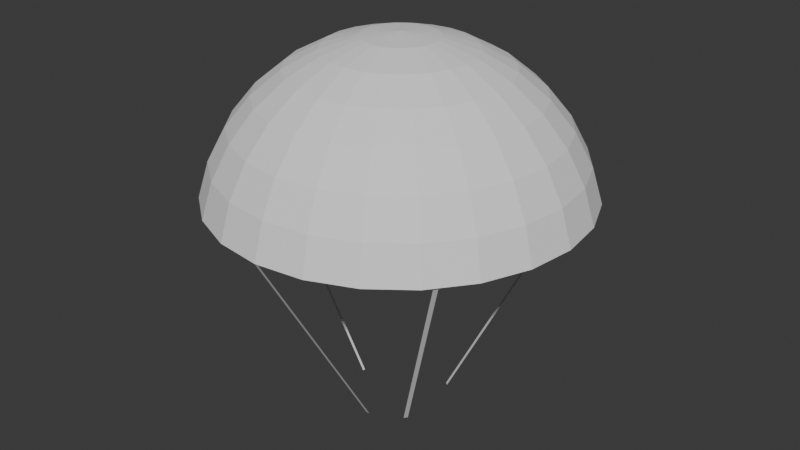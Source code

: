 # Source: paradrop.blend  (saved by Blender 5.0.118; exported with 4.5.12 LTS)
import bpy
from mathutils import Matrix  # noqa: F401  (used for matrix-valued properties, if any)

bpy.ops.wm.read_factory_settings(use_empty=True)
scene = bpy.context.scene
scene.name = 'Scene'

# ---- world
world_world = bpy.data.worlds.new('World'); scene.world = world_world
world_world.use_nodes = True; world_world.node_tree.nodes.clear()
_N = world_world.node_tree.nodes; _L = world_world.node_tree.links
n0 = _N.new('ShaderNodeOutputWorld'); n0.name = 'World Output'; n0.location = (200, 100)
n1 = _N.new('ShaderNodeBackground'); n1.name = 'Background'; n1.location = (-200, 100)
n1.inputs[0].default_value = (0.05088, 0.05088, 0.05088, 1.0)
_L.new(n1.outputs[0], n0.inputs[0])
n0.is_active_output = True
world_world.color = (0.05088, 0.05088, 0.05088)
world_world.sun_shadow_jitter_overblur = 0.0

# ---- meshes
me_sphere = bpy.data.meshes.new('Sphere')
me_sphere.from_pydata([(-0.8337, -0.1895, 5.273), (-0.8337, 1.994, 4.106), (-0.8337, 2.237, 3.652), (-0.7011, 0.3054, 5.222), (-0.5736, 0.7813, 5.073), (-0.4561, 1.22, 4.83), (-0.3531, 1.604, 4.504), (-0.2686, 1.92, 4.106), (-0.2057, 2.154, 3.652), (-0.1671, 2.299, 3.159), (-0.5776, 0.2542, 5.222), (-0.3312, 0.6809, 5.073), (-0.1042, 1.074, 4.83), (0.09481, 1.419, 4.504), (0.2581, 1.702, 4.106), (0.3795, 1.912, 3.652), (0.4542, 2.041, 3.159), (-0.4714, 0.1728, 5.222), (-0.1231, 0.5211, 5.073), (0.198, 0.8422, 4.83), (0.4794, 1.124, 4.504), (0.7104, 1.355, 4.106), (0.882, 1.526, 3.652), (0.9877, 1.632, 3.159), (-0.39, 0.06665, 5.222), (0.03666, 0.313, 5.073), (0.4299, 0.54, 4.83), (0.7746, 0.739, 4.504), (1.057, 0.9023, 4.106), (1.268, 1.024, 3.652), (1.397, 1.098, 3.159), (-0.3388, -0.05693, 5.222), (0.1371, 0.07059, 5.073), (0.5757, 0.1881, 4.83), (0.9601, 0.2911, 4.504), (1.276, 0.3757, 4.106), (1.51, 0.4385, 3.652), (1.654, 0.4771, 3.159), (-0.3214, -0.1895, 5.222), (0.1713, -0.1895, 5.073), (0.6254, -0.1895, 4.83), (1.023, -0.1895, 4.504), (1.35, -0.1895, 4.106), (1.593, -0.1895, 3.652), (1.742, -0.1895, 3.159), (-0.3388, -0.3222, 5.222), (0.1371, -0.4497, 5.073), (0.5757, -0.5672, 4.83), (0.9601, -0.6702, 4.504), (1.276, -0.7547, 4.106), (1.51, -0.8176, 3.652), (1.654, -0.8562, 3.159), (-0.39, -0.4457, 5.222), (0.03666, -0.6921, 5.073), (0.4299, -0.9191, 4.83), (0.7746, -1.118, 4.504), (1.057, -1.281, 4.106), (1.268, -1.403, 3.652), (1.397, -1.477, 3.159), (-0.4714, -0.5518, 5.222), (-0.1231, -0.9002, 5.073), (0.198, -1.221, 4.83), (0.4794, -1.503, 4.504), (0.7104, -1.734, 4.106), (0.882, -1.905, 3.652), (0.9877, -2.011, 3.159), (-0.5776, -0.6333, 5.222), (-0.3312, -1.06, 5.073), (-0.1042, -1.453, 4.83), (0.09481, -1.798, 4.504), (0.2581, -2.081, 4.106), (0.3795, -2.291, 3.652), (0.4542, -2.42, 3.159), (-0.7011, -0.6845, 5.222), (-0.5736, -1.16, 5.073), (-0.4561, -1.599, 4.83), (-0.3531, -1.983, 4.504), (-0.2686, -2.299, 4.106), (-0.2057, -2.533, 3.652), (-0.1671, -2.678, 3.159), (-0.8337, -0.7019, 5.222), (-0.8337, -1.195, 5.073), (-0.8337, -1.649, 4.83), (-0.8337, -2.047, 4.504), (-0.8337, -2.373, 4.106), (-0.8337, -2.616, 3.652), (-0.8337, -2.765, 3.159), (-0.9664, -0.6845, 5.222), (-1.094, -1.16, 5.073), (-1.211, -1.599, 4.83), (-1.314, -1.983, 4.504), (-1.399, -2.299, 4.106), (-1.462, -2.533, 3.652), (-1.5, -2.678, 3.159), (-1.09, -0.6333, 5.222), (-1.336, -1.06, 5.073), (-1.563, -1.453, 4.83), (-1.762, -1.798, 4.504), (-1.926, -2.081, 4.106), (-2.047, -2.291, 3.652), (-2.122, -2.42, 3.159), (-1.196, -0.5518, 5.222), (-1.544, -0.9002, 5.073), (-1.866, -1.221, 4.83), (-2.147, -1.503, 4.504), (-2.378, -1.734, 4.106), (-2.55, -1.905, 3.652), (-2.655, -2.011, 3.159), (-1.277, -0.4457, 5.222), (-1.704, -0.6921, 5.073), (-2.097, -0.9191, 4.83), (-2.442, -1.118, 4.504), (-2.725, -1.281, 4.106), (-2.935, -1.403, 3.652), (-3.065, -1.477, 3.159), (-1.329, -0.3222, 5.222), (-1.805, -0.4497, 5.073), (-2.243, -0.5672, 4.83), (-2.628, -0.6702, 4.504), (-2.943, -0.7547, 4.106), (-3.178, -0.8176, 3.652), (-3.322, -0.8562, 3.159), (-1.346, -0.1895, 5.222), (-1.839, -0.1895, 5.073), (-2.293, -0.1895, 4.83), (-2.691, -0.1895, 4.504), (-3.017, -0.1895, 4.106), (-3.26, -0.1895, 3.652), (-3.41, -0.1895, 3.159), (-1.329, -0.05693, 5.222), (-1.805, 0.07059, 5.073), (-2.243, 0.1881, 4.83), (-2.628, 0.2911, 4.504), (-2.943, 0.3757, 4.106), (-3.178, 0.4385, 3.652), (-3.322, 0.4771, 3.159), (-1.277, 0.06665, 5.222), (-1.704, 0.313, 5.073), (-2.097, 0.54, 4.83), (-2.442, 0.739, 4.504), (-2.725, 0.9023, 4.106), (-2.935, 1.024, 3.652), (-3.065, 1.098, 3.159), (-1.196, 0.1728, 5.222), (-1.544, 0.5211, 5.073), (-1.866, 0.8422, 4.83), (-2.147, 1.124, 4.504), (-2.378, 1.355, 4.106), (-2.55, 1.526, 3.652), (-2.655, 1.632, 3.159), (-1.09, 0.2542, 5.222), (-1.336, 0.6809, 5.073), (-1.563, 1.074, 4.83), (-1.762, 1.419, 4.504), (-1.926, 1.702, 4.106), (-2.047, 1.912, 3.652), (-2.122, 2.041, 3.159), (-0.9664, 0.3054, 5.222), (-1.094, 0.7813, 5.073), (-1.211, 1.22, 4.83), (-1.314, 1.604, 4.504), (-1.399, 1.92, 4.106), (-1.462, 2.154, 3.652), (-1.5, 2.299, 3.159), (-0.8337, 0.3228, 5.222), (-0.8337, 0.8155, 5.073), (-0.8337, 1.27, 4.83), (-0.8337, 1.668, 4.504), (-0.8337, 2.386, 3.159), (-0.8601, -0.8851, 0.01154), (-0.8033, -0.8851, 0.01154), (-0.8601, -2.761, 3.17), (-0.8033, -2.761, 3.17), (-1.538, -0.1456, 0.0298), (-1.538, -0.1836, 0.0298), (-3.414, -0.1456, 3.189), (-3.414, -0.1836, 3.189), (-0.3947, 0.3312, 0.01154), (-0.4377, 0.3678, 0.01154), (0.8204, 1.76, 3.17), (0.7774, 1.797, 3.17), (-0.364, -0.6793, 0.0298), (-0.3258, -0.6344, 0.0298), (1.065, -1.894, 3.189), (1.103, -1.849, 3.189)], [], [(165, 164, 3, 4), (166, 165, 4, 5), (167, 166, 5, 6), (1, 167, 6, 7), (2, 1, 7, 8), (168, 2, 8, 9), (164, 0, 3), (3, 0, 10), (4, 3, 10, 11), (5, 4, 11, 12), (6, 5, 12, 13), (7, 6, 13, 14), (8, 7, 14, 15), (9, 8, 15, 16), (14, 13, 20, 21), (15, 14, 21, 22), (16, 15, 22, 23), (10, 0, 17), (11, 10, 17, 18), (12, 11, 18, 19), (13, 12, 19, 20), (17, 0, 24), (18, 17, 24, 25), (19, 18, 25, 26), (20, 19, 26, 27), (21, 20, 27, 28), (22, 21, 28, 29), (23, 22, 29, 30), (28, 27, 34, 35), (29, 28, 35, 36), (30, 29, 36, 37), (24, 0, 31), (25, 24, 31, 32), (26, 25, 32, 33), (27, 26, 33, 34), (32, 31, 38, 39), (33, 32, 39, 40), (34, 33, 40, 41), (35, 34, 41, 42), (36, 35, 42, 43), (37, 36, 43, 44), (31, 0, 38), (43, 42, 49, 50), (44, 43, 50, 51), (38, 0, 45), (39, 38, 45, 46), (40, 39, 46, 47), (41, 40, 47, 48), (42, 41, 48, 49), (47, 46, 53, 54), (48, 47, 54, 55), (49, 48, 55, 56), (50, 49, 56, 57), (51, 50, 57, 58), (45, 0, 52), (46, 45, 52, 53), (58, 57, 64, 65), (52, 0, 59), (53, 52, 59, 60), (54, 53, 60, 61), (55, 54, 61, 62), (56, 55, 62, 63), (57, 56, 63, 64), (61, 60, 67, 68), (62, 61, 68, 69), (63, 62, 69, 70), (64, 63, 70, 71), (65, 64, 71, 72), (59, 0, 66), (60, 59, 66, 67), (72, 71, 78, 79), (66, 0, 73), (67, 66, 73, 74), (68, 67, 74, 75), (69, 68, 75, 76), (70, 69, 76, 77), (71, 70, 77, 78), (76, 75, 82, 83), (77, 76, 83, 84), (78, 77, 84, 85), (79, 78, 85, 86), (73, 0, 80), (74, 73, 80, 81), (75, 74, 81, 82), (80, 0, 87), (81, 80, 87, 88), (82, 81, 88, 89), (83, 82, 89, 90), (84, 83, 90, 91), (85, 84, 91, 92), (86, 85, 92, 93), (90, 89, 96, 97), (91, 90, 97, 98), (92, 91, 98, 99), (93, 92, 99, 100), (87, 0, 94), (88, 87, 94, 95), (89, 88, 95, 96), (94, 0, 101), (95, 94, 101, 102), (96, 95, 102, 103), (97, 96, 103, 104), (98, 97, 104, 105), (99, 98, 105, 106), (100, 99, 106, 107), (105, 104, 111, 112), (106, 105, 112, 113), (107, 106, 113, 114), (101, 0, 108), (102, 101, 108, 109), (103, 102, 109, 110), (104, 103, 110, 111), (109, 108, 115, 116), (110, 109, 116, 117), (111, 110, 117, 118), (112, 111, 118, 119), (113, 112, 119, 120), (114, 113, 120, 121), (108, 0, 115), (120, 119, 126, 127), (121, 120, 127, 128), (115, 0, 122), (116, 115, 122, 123), (117, 116, 123, 124), (118, 117, 124, 125), (119, 118, 125, 126), (123, 122, 129, 130), (124, 123, 130, 131), (125, 124, 131, 132), (126, 125, 132, 133), (127, 126, 133, 134), (128, 127, 134, 135), (122, 0, 129), (134, 133, 140, 141), (135, 134, 141, 142), (129, 0, 136), (130, 129, 136, 137), (131, 130, 137, 138), (132, 131, 138, 139), (133, 132, 139, 140), (138, 137, 144, 145), (139, 138, 145, 146), (140, 139, 146, 147), (141, 140, 147, 148), (142, 141, 148, 149), (136, 0, 143), (137, 136, 143, 144), (149, 148, 155, 156), (143, 0, 150), (144, 143, 150, 151), (145, 144, 151, 152), (146, 145, 152, 153), (147, 146, 153, 154), (148, 147, 154, 155), (152, 151, 158, 159), (153, 152, 159, 160), (154, 153, 160, 161), (155, 154, 161, 162), (156, 155, 162, 163), (150, 0, 157), (151, 150, 157, 158), (163, 162, 2, 168), (157, 0, 164), (158, 157, 164, 165), (159, 158, 165, 166), (160, 159, 166, 167), (161, 160, 167, 1), (162, 161, 1, 2), (169, 170, 172, 171), (173, 174, 176, 175), (177, 178, 180, 179), (181, 182, 184, 183)])
_uv = me_sphere.uv_layers.new(name='UVMap')
_uv.uv.foreach_set('vector', [0.75, 0.875, 0.75, 0.9375, 0.7083, 0.9375, 0.7083, 0.875, 0.75, 0.8125, 0.75, 0.875, 0.7083, 0.875, 0.7083, 0.8125, 0.75, 0.75, 0.75, 0.8125, 0.7083, 0.8125, 0.7083, 0.75, 0.75, 0.6875, 0.75, 0.75, 0.7083, 0.75, 0.7083, 0.6875, 0.75, 0.625, 0.75, 0.6875, 0.7083, 0.6875, 0.7083, 0.625, 0.75, 0.5625, 0.75, 0.625, 0.7083, 0.625, 0.7083, 0.5625, 0.75, 0.9375, 0.7292, 1.0, 0.7083, 0.9375, 0.7083, 0.9375, 0.6875, 1.0, 0.6667, 0.9375, 0.7083, 0.875, 0.7083, 0.9375, 0.6667, 0.9375, 0.6667, 0.875, 0.7083, 0.8125, 0.7083, 0.875, 0.6667, 0.875, 0.6667, 0.8125, 0.7083, 0.75, 0.7083, 0.8125, 0.6667, 0.8125, 0.6667, 0.75, 0.7083, 0.6875, 0.7083, 0.75, 0.6667, 0.75, 0.6667, 0.6875, 0.7083, 0.625, 0.7083, 0.6875, 0.6667, 0.6875, 0.6667, 0.625, 0.7083, 0.5625, 0.7083, 0.625, 0.6667, 0.625, 0.6667, 0.5625, 0.6667, 0.6875, 0.6667, 0.75, 0.625, 0.75, 0.625, 0.6875, 0.6667, 0.625, 0.6667, 0.6875, 0.625, 0.6875, 0.625, 0.625, 0.6667, 0.5625, 0.6667, 0.625, 0.625, 0.625, 0.625, 0.5625, 0.6667, 0.9375, 0.6458, 1.0, 0.625, 0.9375, 0.6667, 0.875, 0.6667, 0.9375, 0.625, 0.9375, 0.625, 0.875, 0.6667, 0.8125, 0.6667, 0.875, 0.625, 0.875, 0.625, 0.8125, 0.6667, 0.75, 0.6667, 0.8125, 0.625, 0.8125, 0.625, 0.75, 0.625, 0.9375, 0.6042, 1.0, 0.5833, 0.9375, 0.625, 0.875, 0.625, 0.9375, 0.5833, 0.9375, 0.5833, 0.875, 0.625, 0.8125, 0.625, 0.875, 0.5833, 0.875, 0.5833, 0.8125, 0.625, 0.75, 0.625, 0.8125, 0.5833, 0.8125, 0.5833, 0.75, 0.625, 0.6875, 0.625, 0.75, 0.5833, 0.75, 0.5833, 0.6875, 0.625, 0.625, 0.625, 0.6875, 0.5833, 0.6875, 0.5833, 0.625, 0.625, 0.5625, 0.625, 0.625, 0.5833, 0.625, 0.5833, 0.5625, 0.5833, 0.6875, 0.5833, 0.75, 0.5417, 0.75, 0.5417, 0.6875, 0.5833, 0.625, 0.5833, 0.6875, 0.5417, 0.6875, 0.5417, 0.625, 0.5833, 0.5625, 0.5833, 0.625, 0.5417, 0.625, 0.5417, 0.5625, 0.5833, 0.9375, 0.5625, 1.0, 0.5417, 0.9375, 0.5833, 0.875, 0.5833, 0.9375, 0.5417, 0.9375, 0.5417, 0.875, 0.5833, 0.8125, 0.5833, 0.875, 0.5417, 0.875, 0.5417, 0.8125, 0.5833, 0.75, 0.5833, 0.8125, 0.5417, 0.8125, 0.5417, 0.75, 0.5417, 0.875, 0.5417, 0.9375, 0.5, 0.9375, 0.5, 0.875, 0.5417, 0.8125, 0.5417, 0.875, 0.5, 0.875, 0.5, 0.8125, 0.5417, 0.75, 0.5417, 0.8125, 0.5, 0.8125, 0.5, 0.75, 0.5417, 0.6875, 0.5417, 0.75, 0.5, 0.75, 0.5, 0.6875, 0.5417, 0.625, 0.5417, 0.6875, 0.5, 0.6875, 0.5, 0.625, 0.5417, 0.5625, 0.5417, 0.625, 0.5, 0.625, 0.5, 0.5625, 0.5417, 0.9375, 0.5208, 1.0, 0.5, 0.9375, 0.5, 0.625, 0.5, 0.6875, 0.4583, 0.6875, 0.4583, 0.625, 0.5, 0.5625, 0.5, 0.625, 0.4583, 0.625, 0.4583, 0.5625, 0.5, 0.9375, 0.4792, 1.0, 0.4583, 0.9375, 0.5, 0.875, 0.5, 0.9375, 0.4583, 0.9375, 0.4583, 0.875, 0.5, 0.8125, 0.5, 0.875, 0.4583, 0.875, 0.4583, 0.8125, 0.5, 0.75, 0.5, 0.8125, 0.4583, 0.8125, 0.4583, 0.75, 0.5, 0.6875, 0.5, 0.75, 0.4583, 0.75, 0.4583, 0.6875, 0.4583, 0.8125, 0.4583, 0.875, 0.4167, 0.875, 0.4167, 0.8125, 0.4583, 0.75, 0.4583, 0.8125, 0.4167, 0.8125, 0.4167, 0.75, 0.4583, 0.6875, 0.4583, 0.75, 0.4167, 0.75, 0.4167, 0.6875, 0.4583, 0.625, 0.4583, 0.6875, 0.4167, 0.6875, 0.4167, 0.625, 0.4583, 0.5625, 0.4583, 0.625, 0.4167, 0.625, 0.4167, 0.5625, 0.4583, 0.9375, 0.4375, 1.0, 0.4167, 0.9375, 0.4583, 0.875, 0.4583, 0.9375, 0.4167, 0.9375, 0.4167, 0.875, 0.4167, 0.5625, 0.4167, 0.625, 0.375, 0.625, 0.375, 0.5625, 0.4167, 0.9375, 0.3958, 1.0, 0.375, 0.9375, 0.4167, 0.875, 0.4167, 0.9375, 0.375, 0.9375, 0.375, 0.875, 0.4167, 0.8125, 0.4167, 0.875, 0.375, 0.875, 0.375, 0.8125, 0.4167, 0.75, 0.4167, 0.8125, 0.375, 0.8125, 0.375, 0.75, 0.4167, 0.6875, 0.4167, 0.75, 0.375, 0.75, 0.375, 0.6875, 0.4167, 0.625, 0.4167, 0.6875, 0.375, 0.6875, 0.375, 0.625, 0.375, 0.8125, 0.375, 0.875, 0.3333, 0.875, 0.3333, 0.8125, 0.375, 0.75, 0.375, 0.8125, 0.3333, 0.8125, 0.3333, 0.75, 0.375, 0.6875, 0.375, 0.75, 0.3333, 0.75, 0.3333, 0.6875, 0.375, 0.625, 0.375, 0.6875, 0.3333, 0.6875, 0.3333, 0.625, 0.375, 0.5625, 0.375, 0.625, 0.3333, 0.625, 0.3333, 0.5625, 0.375, 0.9375, 0.3542, 1.0, 0.3333, 0.9375, 0.375, 0.875, 0.375, 0.9375, 0.3333, 0.9375, 0.3333, 0.875, 0.3333, 0.5625, 0.3333, 0.625, 0.2917, 0.625, 0.2917, 0.5625, 0.3333, 0.9375, 0.3125, 1.0, 0.2917, 0.9375, 0.3333, 0.875, 0.3333, 0.9375, 0.2917, 0.9375, 0.2917, 0.875, 0.3333, 0.8125, 0.3333, 0.875, 0.2917, 0.875, 0.2917, 0.8125, 0.3333, 0.75, 0.3333, 0.8125, 0.2917, 0.8125, 0.2917, 0.75, 0.3333, 0.6875, 0.3333, 0.75, 0.2917, 0.75, 0.2917, 0.6875, 0.3333, 0.625, 0.3333, 0.6875, 0.2917, 0.6875, 0.2917, 0.625, 0.2917, 0.75, 0.2917, 0.8125, 0.25, 0.8125, 0.25, 0.75, 0.2917, 0.6875, 0.2917, 0.75, 0.25, 0.75, 0.25, 0.6875, 0.2917, 0.625, 0.2917, 0.6875, 0.25, 0.6875, 0.25, 0.625, 0.2917, 0.5625, 0.2917, 0.625, 0.25, 0.625, 0.25, 0.5625, 0.2917, 0.9375, 0.2708, 1.0, 0.25, 0.9375, 0.2917, 0.875, 0.2917, 0.9375, 0.25, 0.9375, 0.25, 0.875, 0.2917, 0.8125, 0.2917, 0.875, 0.25, 0.875, 0.25, 0.8125, 0.25, 0.9375, 0.2292, 1.0, 0.2083, 0.9375, 0.25, 0.875, 0.25, 0.9375, 0.2083, 0.9375, 0.2083, 0.875, 0.25, 0.8125, 0.25, 0.875, 0.2083, 0.875, 0.2083, 0.8125, 0.25, 0.75, 0.25, 0.8125, 0.2083, 0.8125, 0.2083, 0.75, 0.25, 0.6875, 0.25, 0.75, 0.2083, 0.75, 0.2083, 0.6875, 0.25, 0.625, 0.25, 0.6875, 0.2083, 0.6875, 0.2083, 0.625, 0.25, 0.5625, 0.25, 0.625, 0.2083, 0.625, 0.2083, 0.5625, 0.2083, 0.75, 0.2083, 0.8125, 0.1667, 0.8125, 0.1667, 0.75, 0.2083, 0.6875, 0.2083, 0.75, 0.1667, 0.75, 0.1667, 0.6875, 0.2083, 0.625, 0.2083, 0.6875, 0.1667, 0.6875, 0.1667, 0.625, 0.2083, 0.5625, 0.2083, 0.625, 0.1667, 0.625, 0.1667, 0.5625, 0.2083, 0.9375, 0.1875, 1.0, 0.1667, 0.9375, 0.2083, 0.875, 0.2083, 0.9375, 0.1667, 0.9375, 0.1667, 0.875, 0.2083, 0.8125, 0.2083, 0.875, 0.1667, 0.875, 0.1667, 0.8125, 0.1667, 0.9375, 0.1458, 1.0, 0.125, 0.9375, 0.1667, 0.875, 0.1667, 0.9375, 0.125, 0.9375, 0.125, 0.875, 0.1667, 0.8125, 0.1667, 0.875, 0.125, 0.875, 0.125, 0.8125, 0.1667, 0.75, 0.1667, 0.8125, 0.125, 0.8125, 0.125, 0.75, 0.1667, 0.6875, 0.1667, 0.75, 0.125, 0.75, 0.125, 0.6875, 0.1667, 0.625, 0.1667, 0.6875, 0.125, 0.6875, 0.125, 0.625, 0.1667, 0.5625, 0.1667, 0.625, 0.125, 0.625, 0.125, 0.5625, 0.125, 0.6875, 0.125, 0.75, 0.08333, 0.75, 0.08333, 0.6875, 0.125, 0.625, 0.125, 0.6875, 0.08333, 0.6875, 0.08333, 0.625, 0.125, 0.5625, 0.125, 0.625, 0.08333, 0.625, 0.08333, 0.5625, 0.125, 0.9375, 0.1042, 1.0, 0.08333, 0.9375, 0.125, 0.875, 0.125, 0.9375, 0.08333, 0.9375, 0.08333, 0.875, 0.125, 0.8125, 0.125, 0.875, 0.08333, 0.875, 0.08333, 0.8125, 0.125, 0.75, 0.125, 0.8125, 0.08333, 0.8125, 0.08333, 0.75, 0.08333, 0.875, 0.08333, 0.9375, 0.04167, 0.9375, 0.04167, 0.875, 0.08333, 0.8125, 0.08333, 0.875, 0.04167, 0.875, 0.04167, 0.8125, 0.08333, 0.75, 0.08333, 0.8125, 0.04167, 0.8125, 0.04167, 0.75, 0.08333, 0.6875, 0.08333, 0.75, 0.04167, 0.75, 0.04167, 0.6875, 0.08333, 0.625, 0.08333, 0.6875, 0.04167, 0.6875, 0.04167, 0.625, 0.08333, 0.5625, 0.08333, 0.625, 0.04167, 0.625, 0.04167, 0.5625, 0.08333, 0.9375, 0.0625, 1.0, 0.04167, 0.9375, 0.04167, 0.625, 0.04167, 0.6875, 0.0, 0.6875, 0.0, 0.625, 0.04167, 0.5625, 0.04167, 0.625, 0.0, 0.625, 2.98e-08, 0.5625, 0.04167, 0.9375, 0.02083, 1.0, 0.0, 0.9375, 0.04167, 0.875, 0.04167, 0.9375, 0.0, 0.9375, 0.0, 0.875, 0.04167, 0.8125, 0.04167, 0.875, 0.0, 0.875, 0.0, 0.8125, 0.04167, 0.75, 0.04167, 0.8125, 0.0, 0.8125, 2.98e-08, 0.75, 0.04167, 0.6875, 0.04167, 0.75, 2.98e-08, 0.75, 0.0, 0.6875, 1.0, 0.875, 1.0, 0.9375, 0.9583, 0.9375, 0.9583, 0.875, 1.0, 0.8125, 1.0, 0.875, 0.9583, 0.875, 0.9583, 0.8125, 1.0, 0.75, 1.0, 0.8125, 0.9583, 0.8125, 0.9583, 0.75, 1.0, 0.6875, 1.0, 0.75, 0.9583, 0.75, 0.9583, 0.6875, 1.0, 0.625, 1.0, 0.6875, 0.9583, 0.6875, 0.9583, 0.625, 1.0, 0.5625, 1.0, 0.625, 0.9583, 0.625, 0.9583, 0.5625, 1.0, 0.9375, 0.9792, 1.0, 0.9583, 0.9375, 0.9583, 0.625, 0.9583, 0.6875, 0.9167, 0.6875, 0.9167, 0.625, 0.9583, 0.5625, 0.9583, 0.625, 0.9167, 0.625, 0.9167, 0.5625, 0.9583, 0.9375, 0.9375, 1.0, 0.9167, 0.9375, 0.9583, 0.875, 0.9583, 0.9375, 0.9167, 0.9375, 0.9167, 0.875, 0.9583, 0.8125, 0.9583, 0.875, 0.9167, 0.875, 0.9167, 0.8125, 0.9583, 0.75, 0.9583, 0.8125, 0.9167, 0.8125, 0.9167, 0.75, 0.9583, 0.6875, 0.9583, 0.75, 0.9167, 0.75, 0.9167, 0.6875, 0.9167, 0.8125, 0.9167, 0.875, 0.875, 0.875, 0.875, 0.8125, 0.9167, 0.75, 0.9167, 0.8125, 0.875, 0.8125, 0.875, 0.75, 0.9167, 0.6875, 0.9167, 0.75, 0.875, 0.75, 0.875, 0.6875, 0.9167, 0.625, 0.9167, 0.6875, 0.875, 0.6875, 0.875, 0.625, 0.9167, 0.5625, 0.9167, 0.625, 0.875, 0.625, 0.875, 0.5625, 0.9167, 0.9375, 0.8958, 1.0, 0.875, 0.9375, 0.9167, 0.875, 0.9167, 0.9375, 0.875, 0.9375, 0.875, 0.875, 0.875, 0.5625, 0.875, 0.625, 0.8333, 0.625, 0.8333, 0.5625, 0.875, 0.9375, 0.8542, 1.0, 0.8333, 0.9375, 0.875, 0.875, 0.875, 0.9375, 0.8333, 0.9375, 0.8333, 0.875, 0.875, 0.8125, 0.875, 0.875, 0.8333, 0.875, 0.8333, 0.8125, 0.875, 0.75, 0.875, 0.8125, 0.8333, 0.8125, 0.8333, 0.75, 0.875, 0.6875, 0.875, 0.75, 0.8333, 0.75, 0.8333, 0.6875, 0.875, 0.625, 0.875, 0.6875, 0.8333, 0.6875, 0.8333, 0.625, 0.8333, 0.8125, 0.8333, 0.875, 0.7917, 0.875, 0.7917, 0.8125, 0.8333, 0.75, 0.8333, 0.8125, 0.7917, 0.8125, 0.7917, 0.75, 0.8333, 0.6875, 0.8333, 0.75, 0.7917, 0.75, 0.7917, 0.6875, 0.8333, 0.625, 0.8333, 0.6875, 0.7917, 0.6875, 0.7917, 0.625, 0.8333, 0.5625, 0.8333, 0.625, 0.7917, 0.625, 0.7917, 0.5625, 0.8333, 0.9375, 0.8125, 1.0, 0.7917, 0.9375, 0.8333, 0.875, 0.8333, 0.9375, 0.7917, 0.9375, 0.7917, 0.875, 0.7917, 0.5625, 0.7917, 0.625, 0.75, 0.625, 0.75, 0.5625, 0.7917, 0.9375, 0.7708, 1.0, 0.75, 0.9375, 0.7917, 0.875, 0.7917, 0.9375, 0.75, 0.9375, 0.75, 0.875, 0.7917, 0.8125, 0.7917, 0.875, 0.75, 0.875, 0.75, 0.8125, 0.7917, 0.75, 0.7917, 0.8125, 0.75, 0.8125, 0.75, 0.75, 0.7917, 0.6875, 0.7917, 0.75, 0.75, 0.75, 0.75, 0.6875, 0.7917, 0.625, 0.7917, 0.6875, 0.75, 0.6875, 0.75, 0.625, 0.0, -0.0889, 1.0, -0.0889, 1.0, 0.9111, 0.0, 0.9111, 0.0, -0.0889, 1.0, -0.0889, 1.0, 0.9111, 0.0, 0.9111, 0.0, -0.0889, 1.0, -0.0889, 1.0, 0.9111, 0.0, 0.9111, 0.0, -0.0889, 1.0, -0.0889, 1.0, 0.9111, 0.0, 0.9111])
me_sphere.update()

# ---- objects
ob_paradrop = bpy.data.objects.new('paradrop', me_sphere)

# ---- transforms, parenting, visibility, modifiers, constraints
ob_paradrop.location = (0.0, 0.0, 0.0)

# ---- collection membership
scene.collection.objects.link(ob_paradrop)

# ---- scene / render settings (as saved in the file)
scene.frame_start = 1; scene.frame_end = 250; scene.frame_set(1)
scene.render.engine = 'BLENDER_EEVEE_NEXT'
scene.render.bake_bias = 0.0
scene.render.bake_samples = 0
scene.cycles.sampling_pattern = 'TABULATED_SOBOL'
scene.eevee.use_volume_custom_range = False
bpy.context.view_layer.update()

# ---- added for rendering (the .blend has no active camera and no usable light): camera, sun
cam_auto = bpy.data.cameras.new('AutoCamera')
cam_auto.lens = 50.0
cam_auto.sensor_width = 36.0
cam_auto.clip_end = 1000.0
ob_auto_camera = bpy.data.objects.new('AutoCamera', cam_auto)
scene.collection.objects.link(ob_auto_camera)
ob_auto_camera.location = (7.48124, -10.1699, 9.29581)
ob_auto_camera.rotation_euler = (1.09748, -7.21219e-08, 0.694738)
scene.camera = ob_auto_camera
light_auto_sun = bpy.data.lights.new('AutoSun', 'SUN')
light_auto_sun.energy = 3.0
light_auto_sun.angle = 0.0523599
ob_auto_sun = bpy.data.objects.new('AutoSun', light_auto_sun)
scene.collection.objects.link(ob_auto_sun)
ob_auto_sun.rotation_euler = (0.872665, 0.174533, 0.523599)
bpy.context.view_layer.update()

